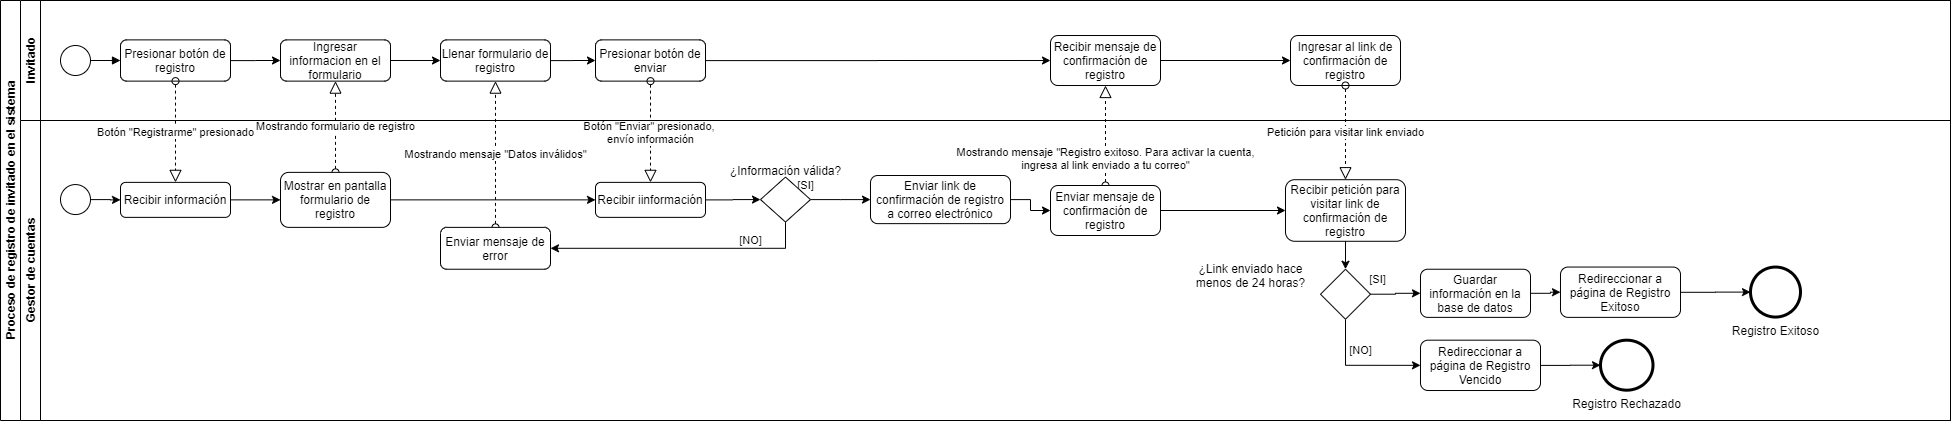

The diagram above was exported from draw.io. Its source (the exported page's mxGraphModel, read from the mxfile embedded in the PNG):
<mxGraphModel dx="1182" dy="1625" grid="1" gridSize="10" guides="1" tooltips="1" connect="1" arrows="1" fold="1" page="1" pageScale="1" pageWidth="850" pageHeight="1100" math="0" shadow="0">
  <root>
    <mxCell id="ohi-ZHvwAuv61EuHtsKL-0" />
    <mxCell id="ohi-ZHvwAuv61EuHtsKL-1" parent="ohi-ZHvwAuv61EuHtsKL-0" />
    <mxCell id="tTO3u4UfKkxI18m_lAPd-0" value="Proceso de registro de invitado en el sistema" style="swimlane;html=1;childLayout=stackLayout;resizeParent=1;resizeParentMax=0;horizontal=0;startSize=20;horizontalStack=0;fillColor=#FFFFFF;" parent="ohi-ZHvwAuv61EuHtsKL-1" vertex="1">
      <mxGeometry x="10" y="-10" width="1950" height="420" as="geometry" />
    </mxCell>
    <mxCell id="tTO3u4UfKkxI18m_lAPd-1" value="Invitado" style="swimlane;html=1;startSize=20;horizontal=0;" parent="tTO3u4UfKkxI18m_lAPd-0" vertex="1">
      <mxGeometry x="20" width="1930" height="120" as="geometry" />
    </mxCell>
    <mxCell id="tTO3u4UfKkxI18m_lAPd-2" style="edgeStyle=orthogonalEdgeStyle;rounded=0;orthogonalLoop=1;jettySize=auto;html=1;entryX=0;entryY=0.5;entryDx=0;entryDy=0;" parent="tTO3u4UfKkxI18m_lAPd-1" source="tTO3u4UfKkxI18m_lAPd-6" target="tTO3u4UfKkxI18m_lAPd-14" edge="1">
      <mxGeometry relative="1" as="geometry" />
    </mxCell>
    <mxCell id="tTO3u4UfKkxI18m_lAPd-3" style="edgeStyle=orthogonalEdgeStyle;rounded=0;orthogonalLoop=1;jettySize=auto;html=1;entryX=0;entryY=0.5;entryDx=0;entryDy=0;" parent="tTO3u4UfKkxI18m_lAPd-1" source="tTO3u4UfKkxI18m_lAPd-5" target="tTO3u4UfKkxI18m_lAPd-4" edge="1">
      <mxGeometry relative="1" as="geometry" />
    </mxCell>
    <mxCell id="tTO3u4UfKkxI18m_lAPd-4" value="Ingresar al link de confirmación de registro" style="shape=ext;rounded=1;html=1;whiteSpace=wrap;fillColor=#FFFFFF;" parent="tTO3u4UfKkxI18m_lAPd-1" vertex="1">
      <mxGeometry x="1270" y="34.999999999999986" width="110" height="50" as="geometry" />
    </mxCell>
    <mxCell id="tTO3u4UfKkxI18m_lAPd-5" value="Recibir mensaje de confirmación de registro" style="shape=ext;rounded=1;html=1;whiteSpace=wrap;fillColor=#FFFFFF;" parent="tTO3u4UfKkxI18m_lAPd-1" vertex="1">
      <mxGeometry x="1030" y="35.01" width="110" height="50" as="geometry" />
    </mxCell>
    <mxCell id="tTO3u4UfKkxI18m_lAPd-6" value="Llenar formulario de registro" style="shape=ext;rounded=1;html=1;whiteSpace=wrap;fillColor=#FFFFFF;" parent="tTO3u4UfKkxI18m_lAPd-1" vertex="1">
      <mxGeometry x="420" y="39.379999999999995" width="110" height="41.25" as="geometry" />
    </mxCell>
    <mxCell id="tTO3u4UfKkxI18m_lAPd-7" value="" style="shape=mxgraph.bpmn.shape;html=1;verticalLabelPosition=bottom;labelBackgroundColor=#ffffff;verticalAlign=top;align=center;perimeter=ellipsePerimeter;outlineConnect=0;outline=standard;symbol=general;fillColor=#FFFFFF;" parent="tTO3u4UfKkxI18m_lAPd-1" vertex="1">
      <mxGeometry x="40" y="45" width="30" height="30" as="geometry" />
    </mxCell>
    <mxCell id="tTO3u4UfKkxI18m_lAPd-8" value="" style="endArrow=block;endFill=1;endSize=6;html=1;exitX=1;exitY=0.5;exitDx=0;exitDy=0;" parent="tTO3u4UfKkxI18m_lAPd-1" source="tTO3u4UfKkxI18m_lAPd-7" target="tTO3u4UfKkxI18m_lAPd-10" edge="1">
      <mxGeometry width="100" relative="1" as="geometry">
        <mxPoint x="320" y="-25" as="sourcePoint" />
        <mxPoint x="-290" y="55" as="targetPoint" />
      </mxGeometry>
    </mxCell>
    <mxCell id="tTO3u4UfKkxI18m_lAPd-9" style="edgeStyle=orthogonalEdgeStyle;rounded=0;orthogonalLoop=1;jettySize=auto;html=1;entryX=0;entryY=0.5;entryDx=0;entryDy=0;" parent="tTO3u4UfKkxI18m_lAPd-1" source="tTO3u4UfKkxI18m_lAPd-10" target="tTO3u4UfKkxI18m_lAPd-12" edge="1">
      <mxGeometry relative="1" as="geometry" />
    </mxCell>
    <mxCell id="tTO3u4UfKkxI18m_lAPd-10" value="Presionar botón de registro " style="shape=ext;rounded=1;html=1;whiteSpace=wrap;fillColor=#FFFFFF;" parent="tTO3u4UfKkxI18m_lAPd-1" vertex="1">
      <mxGeometry x="100" y="39.38" width="110" height="41.25" as="geometry" />
    </mxCell>
    <mxCell id="tTO3u4UfKkxI18m_lAPd-11" style="edgeStyle=orthogonalEdgeStyle;rounded=0;orthogonalLoop=1;jettySize=auto;html=1;" parent="tTO3u4UfKkxI18m_lAPd-1" source="tTO3u4UfKkxI18m_lAPd-12" target="tTO3u4UfKkxI18m_lAPd-6" edge="1">
      <mxGeometry relative="1" as="geometry" />
    </mxCell>
    <mxCell id="tTO3u4UfKkxI18m_lAPd-12" value="Ingresar informacion en el formulario" style="shape=ext;rounded=1;html=1;whiteSpace=wrap;fillColor=#FFFFFF;" parent="tTO3u4UfKkxI18m_lAPd-1" vertex="1">
      <mxGeometry x="260" y="39.379999999999995" width="110" height="41.25" as="geometry" />
    </mxCell>
    <mxCell id="tTO3u4UfKkxI18m_lAPd-13" style="edgeStyle=orthogonalEdgeStyle;rounded=0;orthogonalLoop=1;jettySize=auto;html=1;entryX=0;entryY=0.5;entryDx=0;entryDy=0;" parent="tTO3u4UfKkxI18m_lAPd-1" source="tTO3u4UfKkxI18m_lAPd-14" target="tTO3u4UfKkxI18m_lAPd-5" edge="1">
      <mxGeometry relative="1" as="geometry" />
    </mxCell>
    <mxCell id="tTO3u4UfKkxI18m_lAPd-14" value="Presionar botón de enviar" style="shape=ext;rounded=1;html=1;whiteSpace=wrap;fillColor=#FFFFFF;" parent="tTO3u4UfKkxI18m_lAPd-1" vertex="1">
      <mxGeometry x="575" y="39.379999999999995" width="110" height="41.25" as="geometry" />
    </mxCell>
    <mxCell id="tTO3u4UfKkxI18m_lAPd-15" value="Botón &quot;Registrarme&quot; presionado" style="startArrow=oval;startFill=0;startSize=7;endArrow=block;endFill=0;endSize=10;dashed=1;html=1;exitX=0.5;exitY=1;exitDx=0;exitDy=0;entryX=0.5;entryY=0;entryDx=0;entryDy=0;" parent="tTO3u4UfKkxI18m_lAPd-0" source="tTO3u4UfKkxI18m_lAPd-10" target="tTO3u4UfKkxI18m_lAPd-25" edge="1">
      <mxGeometry width="100" relative="1" as="geometry">
        <mxPoint x="390" y="160" as="sourcePoint" />
        <mxPoint x="490" y="160" as="targetPoint" />
      </mxGeometry>
    </mxCell>
    <mxCell id="tTO3u4UfKkxI18m_lAPd-16" value="&lt;div&gt;Mostrando formulario de registro&lt;/div&gt;" style="startArrow=oval;startFill=0;startSize=7;endArrow=block;endFill=0;endSize=10;dashed=1;html=1;entryX=0.5;entryY=1;entryDx=0;entryDy=0;" parent="tTO3u4UfKkxI18m_lAPd-0" source="tTO3u4UfKkxI18m_lAPd-27" target="tTO3u4UfKkxI18m_lAPd-12" edge="1">
      <mxGeometry width="100" relative="1" as="geometry">
        <mxPoint x="270" y="200" as="sourcePoint" />
        <mxPoint x="370" y="200" as="targetPoint" />
      </mxGeometry>
    </mxCell>
    <mxCell id="tTO3u4UfKkxI18m_lAPd-17" value="&lt;div&gt;Botón &quot;Enviar&quot; presionado, &lt;br&gt;&lt;/div&gt;&lt;div&gt;envío información&lt;br&gt;&lt;/div&gt;" style="startArrow=oval;startFill=0;startSize=7;endArrow=block;endFill=0;endSize=10;dashed=1;html=1;exitX=0.5;exitY=1;exitDx=0;exitDy=0;" parent="tTO3u4UfKkxI18m_lAPd-0" source="tTO3u4UfKkxI18m_lAPd-14" target="tTO3u4UfKkxI18m_lAPd-31" edge="1">
      <mxGeometry width="100" relative="1" as="geometry">
        <mxPoint x="654.5" y="90" as="sourcePoint" />
        <mxPoint x="655" y="180" as="targetPoint" />
      </mxGeometry>
    </mxCell>
    <mxCell id="tTO3u4UfKkxI18m_lAPd-18" value="Mostrando mensaje &quot;Datos inválidos&quot;" style="startArrow=oval;startFill=0;startSize=7;endArrow=block;endFill=0;endSize=10;dashed=1;html=1;entryX=0.5;entryY=1;entryDx=0;entryDy=0;exitX=0.5;exitY=0;exitDx=0;exitDy=0;" parent="tTO3u4UfKkxI18m_lAPd-0" source="tTO3u4UfKkxI18m_lAPd-39" target="tTO3u4UfKkxI18m_lAPd-6" edge="1">
      <mxGeometry width="100" relative="1" as="geometry">
        <mxPoint x="580" y="110" as="sourcePoint" />
        <mxPoint x="680" y="110" as="targetPoint" />
      </mxGeometry>
    </mxCell>
    <mxCell id="tTO3u4UfKkxI18m_lAPd-19" value="&lt;div&gt;Mostrando mensaje &quot;Registro exitoso. Para activar la cuenta,&lt;/div&gt;&lt;div&gt;ingresa al link enviado a tu correo&quot;&lt;/div&gt;" style="startArrow=oval;startFill=0;startSize=7;endArrow=block;endFill=0;endSize=10;dashed=1;html=1;entryX=0.5;entryY=1;entryDx=0;entryDy=0;exitX=0.5;exitY=0;exitDx=0;exitDy=0;" parent="tTO3u4UfKkxI18m_lAPd-0" source="tTO3u4UfKkxI18m_lAPd-37" target="tTO3u4UfKkxI18m_lAPd-5" edge="1">
      <mxGeometry x="-0.4595" width="100" relative="1" as="geometry">
        <mxPoint x="870" y="110" as="sourcePoint" />
        <mxPoint x="970" y="110" as="targetPoint" />
        <mxPoint as="offset" />
      </mxGeometry>
    </mxCell>
    <mxCell id="tTO3u4UfKkxI18m_lAPd-20" value="Petición para visitar link enviado" style="startArrow=oval;startFill=0;startSize=7;endArrow=block;endFill=0;endSize=10;dashed=1;html=1;exitX=0.5;exitY=1;exitDx=0;exitDy=0;entryX=0.5;entryY=0;entryDx=0;entryDy=0;" parent="tTO3u4UfKkxI18m_lAPd-0" source="tTO3u4UfKkxI18m_lAPd-4" target="tTO3u4UfKkxI18m_lAPd-38" edge="1">
      <mxGeometry width="100" relative="1" as="geometry">
        <mxPoint x="1450" y="190" as="sourcePoint" />
        <mxPoint x="1550" y="190" as="targetPoint" />
      </mxGeometry>
    </mxCell>
    <mxCell id="tTO3u4UfKkxI18m_lAPd-21" value="Gestor de cuentas" style="swimlane;html=1;startSize=20;horizontal=0;" parent="tTO3u4UfKkxI18m_lAPd-0" vertex="1">
      <mxGeometry x="20" y="120" width="1930" height="300" as="geometry" />
    </mxCell>
    <mxCell id="tTO3u4UfKkxI18m_lAPd-22" style="edgeStyle=orthogonalEdgeStyle;rounded=0;orthogonalLoop=1;jettySize=auto;html=1;entryX=0;entryY=0.5;entryDx=0;entryDy=0;" parent="tTO3u4UfKkxI18m_lAPd-21" source="tTO3u4UfKkxI18m_lAPd-25" target="tTO3u4UfKkxI18m_lAPd-27" edge="1">
      <mxGeometry relative="1" as="geometry" />
    </mxCell>
    <mxCell id="tTO3u4UfKkxI18m_lAPd-23" value="¿Información válida?" style="text;html=1;align=center;verticalAlign=middle;resizable=0;points=[];autosize=1;" parent="tTO3u4UfKkxI18m_lAPd-21" vertex="1">
      <mxGeometry x="700" y="40" width="130" height="20" as="geometry" />
    </mxCell>
    <mxCell id="tTO3u4UfKkxI18m_lAPd-24" style="edgeStyle=orthogonalEdgeStyle;rounded=0;orthogonalLoop=1;jettySize=auto;html=1;entryX=0;entryY=0.5;entryDx=0;entryDy=0;" parent="tTO3u4UfKkxI18m_lAPd-21" source="tTO3u4UfKkxI18m_lAPd-31" target="tTO3u4UfKkxI18m_lAPd-30" edge="1">
      <mxGeometry relative="1" as="geometry" />
    </mxCell>
    <mxCell id="tTO3u4UfKkxI18m_lAPd-25" value="Recibir información" style="shape=ext;rounded=1;html=1;whiteSpace=wrap;fillColor=#FFFFFF;" parent="tTO3u4UfKkxI18m_lAPd-21" vertex="1">
      <mxGeometry x="100" y="61.870000000000005" width="110" height="35" as="geometry" />
    </mxCell>
    <mxCell id="tTO3u4UfKkxI18m_lAPd-26" style="edgeStyle=orthogonalEdgeStyle;rounded=0;orthogonalLoop=1;jettySize=auto;html=1;" parent="tTO3u4UfKkxI18m_lAPd-21" source="tTO3u4UfKkxI18m_lAPd-27" target="tTO3u4UfKkxI18m_lAPd-31" edge="1">
      <mxGeometry relative="1" as="geometry" />
    </mxCell>
    <mxCell id="tTO3u4UfKkxI18m_lAPd-27" value="Mostrar en pantalla formulario de registro" style="shape=ext;rounded=1;html=1;whiteSpace=wrap;fillColor=#FFFFFF;" parent="tTO3u4UfKkxI18m_lAPd-21" vertex="1">
      <mxGeometry x="260" y="51.87" width="110" height="55" as="geometry" />
    </mxCell>
    <mxCell id="tTO3u4UfKkxI18m_lAPd-28" value="[SI]" style="edgeStyle=orthogonalEdgeStyle;rounded=0;orthogonalLoop=1;jettySize=auto;html=1;" parent="tTO3u4UfKkxI18m_lAPd-21" source="tTO3u4UfKkxI18m_lAPd-30" target="tTO3u4UfKkxI18m_lAPd-33" edge="1">
      <mxGeometry x="0.0019" y="38" relative="1" as="geometry">
        <mxPoint x="-35" y="24" as="offset" />
      </mxGeometry>
    </mxCell>
    <mxCell id="tTO3u4UfKkxI18m_lAPd-29" value="[NO]" style="edgeStyle=orthogonalEdgeStyle;rounded=0;orthogonalLoop=1;jettySize=auto;html=1;entryX=1;entryY=0.5;entryDx=0;entryDy=0;" parent="tTO3u4UfKkxI18m_lAPd-21" source="tTO3u4UfKkxI18m_lAPd-30" target="tTO3u4UfKkxI18m_lAPd-39" edge="1">
      <mxGeometry x="-0.5312" y="-8" relative="1" as="geometry">
        <Array as="points">
          <mxPoint x="765" y="128" />
        </Array>
        <mxPoint as="offset" />
      </mxGeometry>
    </mxCell>
    <mxCell id="tTO3u4UfKkxI18m_lAPd-30" value="" style="rhombus;whiteSpace=wrap;html=1;" parent="tTO3u4UfKkxI18m_lAPd-21" vertex="1">
      <mxGeometry x="740" y="56.57000000000001" width="50" height="45" as="geometry" />
    </mxCell>
    <mxCell id="tTO3u4UfKkxI18m_lAPd-31" value="Recibir iinformación" style="shape=ext;rounded=1;html=1;whiteSpace=wrap;fillColor=#FFFFFF;" parent="tTO3u4UfKkxI18m_lAPd-21" vertex="1">
      <mxGeometry x="575" y="61.870000000000005" width="110" height="35" as="geometry" />
    </mxCell>
    <mxCell id="tTO3u4UfKkxI18m_lAPd-32" style="edgeStyle=orthogonalEdgeStyle;rounded=0;orthogonalLoop=1;jettySize=auto;html=1;entryX=0;entryY=0.5;entryDx=0;entryDy=0;" parent="tTO3u4UfKkxI18m_lAPd-21" source="tTO3u4UfKkxI18m_lAPd-33" target="tTO3u4UfKkxI18m_lAPd-37" edge="1">
      <mxGeometry relative="1" as="geometry" />
    </mxCell>
    <mxCell id="tTO3u4UfKkxI18m_lAPd-33" value="Enviar link de confirmación de registro a correo electrónico" style="shape=ext;rounded=1;html=1;whiteSpace=wrap;fillColor=#FFFFFF;" parent="tTO3u4UfKkxI18m_lAPd-21" vertex="1">
      <mxGeometry x="850" y="55" width="140" height="48.13" as="geometry" />
    </mxCell>
    <mxCell id="tTO3u4UfKkxI18m_lAPd-34" style="edgeStyle=orthogonalEdgeStyle;rounded=0;orthogonalLoop=1;jettySize=auto;html=1;" parent="tTO3u4UfKkxI18m_lAPd-21" source="tTO3u4UfKkxI18m_lAPd-37" target="tTO3u4UfKkxI18m_lAPd-38" edge="1">
      <mxGeometry relative="1" as="geometry" />
    </mxCell>
    <mxCell id="tTO3u4UfKkxI18m_lAPd-35" style="edgeStyle=orthogonalEdgeStyle;rounded=0;orthogonalLoop=1;jettySize=auto;html=1;entryX=0;entryY=0.5;entryDx=0;entryDy=0;" parent="tTO3u4UfKkxI18m_lAPd-21" source="tTO3u4UfKkxI18m_lAPd-36" target="tTO3u4UfKkxI18m_lAPd-25" edge="1">
      <mxGeometry relative="1" as="geometry" />
    </mxCell>
    <mxCell id="tTO3u4UfKkxI18m_lAPd-36" value="" style="shape=mxgraph.bpmn.shape;html=1;verticalLabelPosition=bottom;labelBackgroundColor=#ffffff;verticalAlign=top;align=center;perimeter=ellipsePerimeter;outlineConnect=0;outline=standard;symbol=general;fillColor=#FFFFFF;" parent="tTO3u4UfKkxI18m_lAPd-21" vertex="1">
      <mxGeometry x="40" y="64.06" width="30" height="30" as="geometry" />
    </mxCell>
    <mxCell id="tTO3u4UfKkxI18m_lAPd-37" value="Enviar mensaje de confirmación de registro" style="shape=ext;rounded=1;html=1;whiteSpace=wrap;fillColor=#FFFFFF;" parent="tTO3u4UfKkxI18m_lAPd-21" vertex="1">
      <mxGeometry x="1030" y="65" width="110" height="50" as="geometry" />
    </mxCell>
    <mxCell id="tTO3u4UfKkxI18m_lAPd-38" value="Recibir petición para visitar link de confirmación de registro" style="shape=ext;rounded=1;html=1;whiteSpace=wrap;fillColor=#FFFFFF;" parent="tTO3u4UfKkxI18m_lAPd-21" vertex="1">
      <mxGeometry x="1265" y="59.21" width="120" height="61.57" as="geometry" />
    </mxCell>
    <mxCell id="tTO3u4UfKkxI18m_lAPd-39" value="Enviar mensaje de error" style="shape=ext;rounded=1;html=1;whiteSpace=wrap;fillColor=#FFFFFF;" parent="tTO3u4UfKkxI18m_lAPd-21" vertex="1">
      <mxGeometry x="420" y="106.86999999999999" width="110" height="41.87" as="geometry" />
    </mxCell>
    <mxCell id="tTO3u4UfKkxI18m_lAPd-40" value="&lt;div&gt;¿Link enviado hace&lt;/div&gt;&lt;div&gt;menos de 24 horas?&lt;/div&gt;" style="text;html=1;align=center;verticalAlign=middle;resizable=0;points=[];autosize=1;" parent="tTO3u4UfKkxI18m_lAPd-21" vertex="1">
      <mxGeometry x="1170" y="140" width="120" height="30" as="geometry" />
    </mxCell>
    <mxCell id="tTO3u4UfKkxI18m_lAPd-41" style="edgeStyle=orthogonalEdgeStyle;rounded=0;orthogonalLoop=1;jettySize=auto;html=1;" parent="tTO3u4UfKkxI18m_lAPd-21" source="tTO3u4UfKkxI18m_lAPd-42" target="tTO3u4UfKkxI18m_lAPd-43" edge="1">
      <mxGeometry relative="1" as="geometry" />
    </mxCell>
    <mxCell id="tTO3u4UfKkxI18m_lAPd-42" value="Redireccionar a página de Registro Exitoso" style="rounded=1;whiteSpace=wrap;html=1;" parent="tTO3u4UfKkxI18m_lAPd-21" vertex="1">
      <mxGeometry x="1540" y="146.55" width="120" height="50.32" as="geometry" />
    </mxCell>
    <mxCell id="tTO3u4UfKkxI18m_lAPd-43" value="Registro Exitoso" style="shape=mxgraph.bpmn.shape;html=1;verticalLabelPosition=bottom;labelBackgroundColor=#ffffff;verticalAlign=top;align=center;perimeter=ellipsePerimeter;outlineConnect=0;outline=end;symbol=general;fillColor=#FFFFFF;" parent="tTO3u4UfKkxI18m_lAPd-21" vertex="1">
      <mxGeometry x="1730" y="146.55" width="50" height="50" as="geometry" />
    </mxCell>
    <mxCell id="tTO3u4UfKkxI18m_lAPd-44" value="Guardar información en la base de datos" style="shape=ext;rounded=1;html=1;whiteSpace=wrap;fillColor=#FFFFFF;" parent="tTO3u4UfKkxI18m_lAPd-21" vertex="1">
      <mxGeometry x="1400" y="148.74" width="110" height="48.13" as="geometry" />
    </mxCell>
    <mxCell id="tTO3u4UfKkxI18m_lAPd-45" value="[NO]" style="edgeStyle=orthogonalEdgeStyle;rounded=0;orthogonalLoop=1;jettySize=auto;html=1;entryX=0;entryY=0.5;entryDx=0;entryDy=0;" parent="tTO3u4UfKkxI18m_lAPd-21" source="tTO3u4UfKkxI18m_lAPd-46" target="tTO3u4UfKkxI18m_lAPd-51" edge="1">
      <mxGeometry x="-0.4836" y="15" relative="1" as="geometry">
        <Array as="points">
          <mxPoint x="1325" y="245" />
        </Array>
        <mxPoint as="offset" />
      </mxGeometry>
    </mxCell>
    <mxCell id="tTO3u4UfKkxI18m_lAPd-46" value="" style="rhombus;whiteSpace=wrap;html=1;" parent="tTO3u4UfKkxI18m_lAPd-21" vertex="1">
      <mxGeometry x="1300" y="148.74" width="50" height="50" as="geometry" />
    </mxCell>
    <mxCell id="tTO3u4UfKkxI18m_lAPd-47" value="[SI]" style="edgeStyle=orthogonalEdgeStyle;rounded=0;orthogonalLoop=1;jettySize=auto;html=1;entryX=0;entryY=0.5;entryDx=0;entryDy=0;" parent="tTO3u4UfKkxI18m_lAPd-21" source="tTO3u4UfKkxI18m_lAPd-46" target="tTO3u4UfKkxI18m_lAPd-44" edge="1">
      <mxGeometry x="-0.7332" y="15" relative="1" as="geometry">
        <mxPoint as="offset" />
      </mxGeometry>
    </mxCell>
    <mxCell id="tTO3u4UfKkxI18m_lAPd-48" style="edgeStyle=orthogonalEdgeStyle;rounded=0;orthogonalLoop=1;jettySize=auto;html=1;" parent="tTO3u4UfKkxI18m_lAPd-21" source="tTO3u4UfKkxI18m_lAPd-38" target="tTO3u4UfKkxI18m_lAPd-46" edge="1">
      <mxGeometry relative="1" as="geometry">
        <mxPoint x="1915" y="300.78" as="sourcePoint" />
        <mxPoint x="1915" y="430" as="targetPoint" />
      </mxGeometry>
    </mxCell>
    <mxCell id="tTO3u4UfKkxI18m_lAPd-49" style="edgeStyle=orthogonalEdgeStyle;rounded=0;orthogonalLoop=1;jettySize=auto;html=1;entryX=0;entryY=0.5;entryDx=0;entryDy=0;" parent="tTO3u4UfKkxI18m_lAPd-21" source="tTO3u4UfKkxI18m_lAPd-44" target="tTO3u4UfKkxI18m_lAPd-42" edge="1">
      <mxGeometry relative="1" as="geometry" />
    </mxCell>
    <mxCell id="tTO3u4UfKkxI18m_lAPd-50" style="edgeStyle=orthogonalEdgeStyle;rounded=0;orthogonalLoop=1;jettySize=auto;html=1;" parent="tTO3u4UfKkxI18m_lAPd-21" source="tTO3u4UfKkxI18m_lAPd-51" target="tTO3u4UfKkxI18m_lAPd-52" edge="1">
      <mxGeometry relative="1" as="geometry" />
    </mxCell>
    <mxCell id="tTO3u4UfKkxI18m_lAPd-51" value="Redireccionar a página de Registro Vencido" style="rounded=1;whiteSpace=wrap;html=1;" parent="tTO3u4UfKkxI18m_lAPd-21" vertex="1">
      <mxGeometry x="1400" y="219.68" width="120" height="50.32" as="geometry" />
    </mxCell>
    <mxCell id="tTO3u4UfKkxI18m_lAPd-52" value="Registro Rechazado" style="shape=mxgraph.bpmn.shape;html=1;verticalLabelPosition=bottom;labelBackgroundColor=#ffffff;verticalAlign=top;align=center;perimeter=ellipsePerimeter;outlineConnect=0;outline=end;symbol=general;fillColor=#FFFFFF;" parent="tTO3u4UfKkxI18m_lAPd-21" vertex="1">
      <mxGeometry x="1580" y="219.68" width="52.5" height="50" as="geometry" />
    </mxCell>
  </root>
</mxGraphModel>